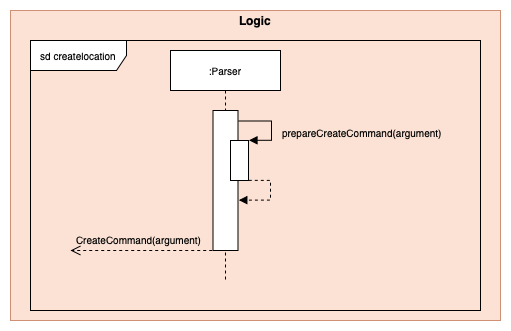

The diagram above was exported from draw.io. Its source (the exported page's mxGraphModel, read from the mxfile embedded in the PNG):
<mxGraphModel dx="1796" dy="1739" grid="1" gridSize="10" guides="1" tooltips="1" connect="1" arrows="1" fold="1" page="1" pageScale="1" pageWidth="850" pageHeight="1100" math="0" shadow="0">
  <root>
    <mxCell id="0" />
    <mxCell id="1" parent="0" />
    <mxCell id="2" value="" style="group;labelBackgroundColor=none;" vertex="1" connectable="0" parent="1">
      <mxGeometry x="230" y="-959" width="470" height="280" as="geometry" />
    </mxCell>
    <mxCell id="3" value="" style="group;fillColor=#fff2cc;opacity=65;strokeColor=#d6b656;" vertex="1" connectable="0" parent="2">
      <mxGeometry x="-20" y="-30" width="490" height="310" as="geometry" />
    </mxCell>
    <mxCell id="4" value="" style="rounded=0;whiteSpace=wrap;html=1;fillColor=#f8cecc;strokeColor=#b85450;opacity=50;" vertex="1" parent="3">
      <mxGeometry width="490" height="310" as="geometry" />
    </mxCell>
    <mxCell id="5" value="&lt;b&gt;Logic&lt;/b&gt;" style="text;html=1;strokeColor=none;fillColor=none;align=center;verticalAlign=middle;whiteSpace=wrap;rounded=0;opacity=50;" vertex="1" parent="3">
      <mxGeometry x="182.09459459459455" y="5.166666666666665" width="125.8108108108108" height="10.33333333333333" as="geometry" />
    </mxCell>
    <mxCell id="6" value="sd createlocation" style="shape=umlFrame;whiteSpace=wrap;html=1;shadow=0;labelBackgroundColor=none;sketch=0;fillColor=#ffffff;fontSize=10;fontColor=#000000;width=96;height=30;" vertex="1" parent="2">
      <mxGeometry width="450" height="270" as="geometry" />
    </mxCell>
    <mxCell id="7" value=":Parser" style="shape=umlLifeline;perimeter=lifelinePerimeter;whiteSpace=wrap;html=1;container=1;collapsible=0;recursiveResize=0;outlineConnect=0;shadow=0;labelBackgroundColor=none;sketch=0;fillColor=#ffffff;fontSize=10;fontColor=#000000;" vertex="1" parent="2">
      <mxGeometry x="140" y="10" width="110" height="230" as="geometry" />
    </mxCell>
    <mxCell id="8" value="" style="html=1;points=[];perimeter=orthogonalPerimeter;shadow=0;labelBackgroundColor=none;sketch=0;fillColor=#ffffff;fontSize=10;fontColor=#000000;" vertex="1" parent="7">
      <mxGeometry x="42.5" y="60" width="25" height="140" as="geometry" />
    </mxCell>
    <mxCell id="9" value="" style="html=1;points=[];perimeter=orthogonalPerimeter;shadow=0;labelBackgroundColor=none;sketch=0;fillColor=#ffffff;fontSize=10;fontColor=#000000;" vertex="1" parent="7">
      <mxGeometry x="60" y="90" width="18" height="40" as="geometry" />
    </mxCell>
    <mxCell id="10" value="" style="edgeStyle=orthogonalEdgeStyle;html=1;align=left;spacingLeft=2;endArrow=block;rounded=0;entryX=1.027;entryY=-0.005;fontSize=10;fontColor=#000000;exitX=1.014;exitY=0.075;exitDx=0;exitDy=0;exitPerimeter=0;entryDx=0;entryDy=0;entryPerimeter=0;" edge="1" parent="7" source="8" target="9">
      <mxGeometry x="-0.1156" y="214" relative="1" as="geometry">
        <mxPoint x="69" y="70" as="sourcePoint" />
        <Array as="points">
          <mxPoint x="101" y="71" />
          <mxPoint x="101" y="90" />
        </Array>
        <mxPoint x="81" y="90" as="targetPoint" />
        <mxPoint x="-45" y="-131" as="offset" />
      </mxGeometry>
    </mxCell>
    <mxCell id="11" value="" style="html=1;verticalAlign=bottom;endArrow=open;dashed=1;endSize=8;fontSize=10;fontColor=#000000;exitX=-0.031;exitY=1;exitDx=0;exitDy=0;exitPerimeter=0;" edge="1" parent="2" source="8">
      <mxGeometry relative="1" as="geometry">
        <mxPoint x="130" y="210" as="sourcePoint" />
        <mxPoint x="40" y="210" as="targetPoint" />
      </mxGeometry>
    </mxCell>
    <mxCell id="12" value="" style="edgeStyle=orthogonalEdgeStyle;html=1;align=left;spacingLeft=2;endArrow=block;rounded=0;entryX=1.033;entryY=0.626;fontSize=10;fontColor=#000000;exitX=0.952;exitY=0.074;exitDx=0;exitDy=0;exitPerimeter=0;entryDx=0;entryDy=0;entryPerimeter=0;dashed=1;" edge="1" parent="2">
      <mxGeometry relative="1" as="geometry">
        <mxPoint x="218.30000000000018" y="139.86" as="sourcePoint" />
        <Array as="points">
          <mxPoint x="240" y="140" />
          <mxPoint x="240" y="160" />
        </Array>
        <mxPoint x="208.32500000000005" y="159.64" as="targetPoint" />
      </mxGeometry>
    </mxCell>
    <mxCell id="13" value="&lt;span style=&quot;color: rgb(0 , 0 , 0) ; font-family: &amp;#34;helvetica&amp;#34; ; font-size: 10px ; font-style: normal ; font-weight: 400 ; letter-spacing: normal ; text-align: left ; text-indent: 0px ; text-transform: none ; word-spacing: 0px ; display: inline ; float: none&quot;&gt;prepareCreateCommand(argument)&lt;/span&gt;" style="text;whiteSpace=wrap;html=1;labelBackgroundColor=none;" vertex="1" parent="2">
      <mxGeometry x="250" y="79" width="190" height="30" as="geometry" />
    </mxCell>
    <mxCell id="14" value="&lt;span style=&quot;color: rgb(0 , 0 , 0) ; font-family: &amp;#34;helvetica&amp;#34; ; font-size: 10px ; font-style: normal ; font-weight: 400 ; letter-spacing: normal ; text-align: center ; text-indent: 0px ; text-transform: none ; word-spacing: 0px ; display: inline ; float: none&quot;&gt;CreateCommand(argument)&lt;/span&gt;" style="text;whiteSpace=wrap;html=1;labelBackgroundColor=none;" vertex="1" parent="2">
      <mxGeometry x="44" y="186" width="130" height="30" as="geometry" />
    </mxCell>
  </root>
</mxGraphModel>